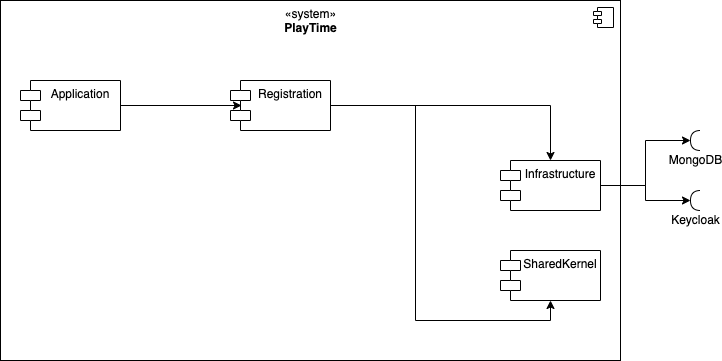

The diagram above was exported from draw.io. Its source (the exported page's mxGraphModel, read from the mxfile embedded in the PNG):
<mxGraphModel dx="632" dy="601" grid="1" gridSize="10" guides="1" tooltips="1" connect="1" arrows="1" fold="1" page="1" pageScale="1" pageWidth="827" pageHeight="1169" math="0" shadow="0">
  <root>
    <mxCell id="0" />
    <mxCell id="1" parent="0" />
    <mxCell id="uF51QiQUcUySrXaMvlEH-1" value="«system»&lt;br&gt;&lt;b&gt;PlayTime&lt;/b&gt;" style="html=1;dropTarget=0;verticalAlign=top;" parent="1" vertex="1">
      <mxGeometry x="100" y="160" width="620" height="360" as="geometry" />
    </mxCell>
    <mxCell id="uF51QiQUcUySrXaMvlEH-2" value="" style="shape=module;jettyWidth=8;jettyHeight=4;" parent="uF51QiQUcUySrXaMvlEH-1" vertex="1">
      <mxGeometry x="1" width="20" height="20" relative="1" as="geometry">
        <mxPoint x="-27" y="7" as="offset" />
      </mxGeometry>
    </mxCell>
    <mxCell id="uF51QiQUcUySrXaMvlEH-13" style="edgeStyle=orthogonalEdgeStyle;rounded=0;orthogonalLoop=1;jettySize=auto;html=1;entryX=0.11;entryY=0.5;entryDx=0;entryDy=0;entryPerimeter=0;" parent="1" source="uF51QiQUcUySrXaMvlEH-3" target="19" edge="1">
      <mxGeometry relative="1" as="geometry">
        <mxPoint x="300" y="265" as="targetPoint" />
      </mxGeometry>
    </mxCell>
    <mxCell id="uF51QiQUcUySrXaMvlEH-3" value="Application" style="shape=module;align=left;spacingLeft=20;align=center;verticalAlign=top;" parent="1" vertex="1">
      <mxGeometry x="120" y="240" width="100" height="50" as="geometry" />
    </mxCell>
    <mxCell id="13" style="edgeStyle=orthogonalEdgeStyle;rounded=0;orthogonalLoop=1;jettySize=auto;html=1;exitX=1;exitY=0.5;exitDx=0;exitDy=0;entryX=1;entryY=0.5;entryDx=0;entryDy=0;entryPerimeter=0;" parent="1" source="6" target="11" edge="1">
      <mxGeometry relative="1" as="geometry" />
    </mxCell>
    <mxCell id="15" style="edgeStyle=orthogonalEdgeStyle;rounded=0;orthogonalLoop=1;jettySize=auto;html=1;exitX=1;exitY=0.5;exitDx=0;exitDy=0;entryX=1;entryY=0.5;entryDx=0;entryDy=0;entryPerimeter=0;" parent="1" source="6" target="14" edge="1">
      <mxGeometry relative="1" as="geometry" />
    </mxCell>
    <mxCell id="6" value="Infrastructure" style="shape=module;align=left;spacingLeft=20;align=center;verticalAlign=top;" parent="1" vertex="1">
      <mxGeometry x="600" y="320" width="100" height="50" as="geometry" />
    </mxCell>
    <mxCell id="7" value="SharedKernel" style="shape=module;align=left;spacingLeft=20;align=center;verticalAlign=top;" parent="1" vertex="1">
      <mxGeometry x="600" y="410" width="100" height="50" as="geometry" />
    </mxCell>
    <mxCell id="11" value="MongoDB" style="shape=requiredInterface;html=1;verticalLabelPosition=bottom;direction=west;" parent="1" vertex="1">
      <mxGeometry x="790" y="290" width="10" height="20" as="geometry" />
    </mxCell>
    <mxCell id="14" value="Keycloak" style="shape=requiredInterface;html=1;verticalLabelPosition=bottom;direction=west;" parent="1" vertex="1">
      <mxGeometry x="790" y="350" width="10" height="20" as="geometry" />
    </mxCell>
    <mxCell id="21" style="edgeStyle=orthogonalEdgeStyle;rounded=0;orthogonalLoop=1;jettySize=auto;html=1;" edge="1" parent="1" source="19" target="6">
      <mxGeometry relative="1" as="geometry" />
    </mxCell>
    <mxCell id="22" style="edgeStyle=orthogonalEdgeStyle;rounded=0;orthogonalLoop=1;jettySize=auto;html=1;entryX=0.5;entryY=1;entryDx=0;entryDy=0;" edge="1" parent="1" source="19" target="7">
      <mxGeometry relative="1" as="geometry" />
    </mxCell>
    <mxCell id="19" value="Registration" style="shape=module;align=left;spacingLeft=20;align=center;verticalAlign=top;" vertex="1" parent="1">
      <mxGeometry x="330" y="240" width="100" height="50" as="geometry" />
    </mxCell>
  </root>
</mxGraphModel>